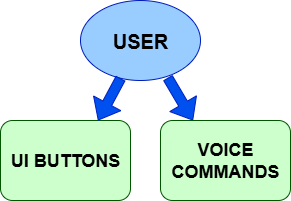

The diagram above was exported from draw.io. Its source (the exported page's mxGraphModel, read from the mxfile embedded in the PNG):
<mxGraphModel dx="994" dy="540" grid="1" gridSize="10" guides="1" tooltips="1" connect="1" arrows="1" fold="1" page="1" pageScale="1" pageWidth="850" pageHeight="1100" math="0" shadow="0">
  <root>
    <mxCell id="0" />
    <mxCell id="1" parent="0" />
    <mxCell id="toK110P8zmaulPxBkcAL-7" value="" style="shape=flexArrow;endArrow=classic;html=1;rounded=0;fillColor=light-dark(#0050EF,#000066);strokeColor=#001DBC;entryX=0.25;entryY=0;entryDx=0;entryDy=0;exitX=0.727;exitY=0.965;exitDx=0;exitDy=0;exitPerimeter=0;" edge="1" parent="1" source="toK110P8zmaulPxBkcAL-1" target="toK110P8zmaulPxBkcAL-4">
      <mxGeometry width="50" height="50" relative="1" as="geometry">
        <mxPoint x="414" y="202" as="sourcePoint" />
        <mxPoint x="436" y="160" as="targetPoint" />
      </mxGeometry>
    </mxCell>
    <mxCell id="toK110P8zmaulPxBkcAL-1" value="&lt;font style=&quot;font-size: 20px; color: light-dark(rgb(0, 0, 0), rgb(18, 18, 18));&quot;&gt;&lt;b style=&quot;&quot;&gt;USER&lt;/b&gt;&lt;/font&gt;" style="ellipse;whiteSpace=wrap;html=1;fillColor=light-dark(#99CCFF,#99CCFF);fontColor=#ffffff;strokeColor=#001DBC;" vertex="1" parent="1">
      <mxGeometry x="330" y="100" width="120" height="80" as="geometry" />
    </mxCell>
    <mxCell id="toK110P8zmaulPxBkcAL-2" value="&lt;font style=&quot;font-size: 18px; color: light-dark(rgb(0, 0, 0), rgb(18, 18, 18));&quot;&gt;&lt;b&gt;UI BUTTONS&lt;/b&gt;&lt;/font&gt;" style="rounded=1;whiteSpace=wrap;html=1;fillColor=light-dark(#CCFFCC,#CCFFCC);fontColor=#ffffff;strokeColor=#005700;" vertex="1" parent="1">
      <mxGeometry x="250" y="220" width="130" height="80" as="geometry" />
    </mxCell>
    <mxCell id="toK110P8zmaulPxBkcAL-4" value="&lt;span style=&quot;font-size: 18px;&quot;&gt;&lt;b&gt;&lt;font style=&quot;color: light-dark(rgb(0, 0, 0), rgb(18, 18, 18));&quot;&gt;VOICE COMMANDS&lt;/font&gt;&lt;/b&gt;&lt;/span&gt;" style="rounded=1;whiteSpace=wrap;html=1;fillColor=light-dark(#CCFFCC,#CCFFCC);fontColor=#ffffff;strokeColor=#005700;" vertex="1" parent="1">
      <mxGeometry x="410" y="220" width="130" height="80" as="geometry" />
    </mxCell>
    <mxCell id="toK110P8zmaulPxBkcAL-5" value="" style="shape=flexArrow;endArrow=classic;html=1;rounded=0;fillColor=light-dark(#0050EF,#000066);strokeColor=#001DBC;entryX=0.75;entryY=0;entryDx=0;entryDy=0;" edge="1" parent="1" source="toK110P8zmaulPxBkcAL-1" target="toK110P8zmaulPxBkcAL-2">
      <mxGeometry width="50" height="50" relative="1" as="geometry">
        <mxPoint x="362" y="180" as="sourcePoint" />
        <mxPoint x="340" y="220" as="targetPoint" />
      </mxGeometry>
    </mxCell>
  </root>
</mxGraphModel>